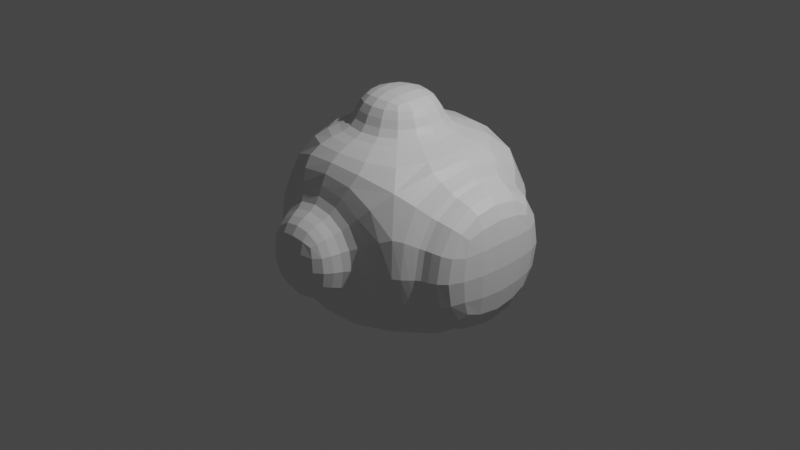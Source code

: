 # Source: 20210724_display_on_cage_0001.blend  (saved by Blender 3.0.13; exported with 4.5.12 LTS)
import bpy
from mathutils import Matrix  # noqa: F401  (used for matrix-valued properties, if any)

bpy.ops.wm.read_factory_settings(use_empty=True)
scene = bpy.context.scene
scene.name = 'Scene'

# ---- collections
col_collection = bpy.data.collections.new('Collection'); scene.collection.children.link(col_collection)

# ---- materials (node trees are filled in below, after node groups)
mat_material = bpy.data.materials.new('Material')
mat_material.alpha_threshold = 0.0
mat_material.use_transparent_shadow = False
mat_material.line_color = (0.0, 0.0, 0.0, 1.0)

# ---- material node trees
mat_material.use_nodes = True; mat_material.node_tree.nodes.clear()
_N = mat_material.node_tree.nodes; _L = mat_material.node_tree.links
n0 = _N.new('ShaderNodeOutputMaterial'); n0.name = 'Material Output'; n0.location = (300, 300)
n1 = _N.new('ShaderNodeBsdfPrincipled'); n1.name = 'Principled BSDF'; n1.location = (10, 300)
n1.distribution = 'GGX'
n1.subsurface_method = 'BURLEY'
n1.inputs[2].default_value = 0.4
n1.inputs[3].default_value = 1.45
n1.inputs[27].default_value = (0.0, 0.0, 0.0, 1.0)
n1.inputs[28].default_value = 1.0
_L.new(n1.outputs[0], n0.inputs[0])
n0.is_active_output = True

# ---- world
world_world = bpy.data.worlds.new('World'); scene.world = world_world
world_world.use_nodes = True; world_world.node_tree.nodes.clear()
_N = world_world.node_tree.nodes; _L = world_world.node_tree.links
n0 = _N.new('ShaderNodeOutputWorld'); n0.name = 'World Output'; n0.location = (300, 300)
n1 = _N.new('ShaderNodeBackground'); n1.name = 'Background'; n1.location = (10, 300)
n1.inputs[0].default_value = (0.05088, 0.05088, 0.05088, 1.0)
_L.new(n1.outputs[0], n0.inputs[0])
n0.is_active_output = True
world_world.color = (0.05088, 0.05088, 0.05088)
world_world.use_sun_shadow = False
world_world.sun_shadow_jitter_overblur = 0.0

# ---- cameras
cam_camera = bpy.data.cameras.new('Camera')
cam_camera.clip_end = 100.0
cam_camera.ortho_scale = 7.314

# ---- lights
light_light = bpy.data.lights.new('Light', 'POINT')
light_light.transmission_factor = 0.0
light_light.energy = 1000.0
light_light.shadow_soft_size = 0.1
light_light.shadow_maximum_resolution = 0.006
light_light.use_absolute_resolution = True

# ---- meshes
me_cube = bpy.data.meshes.new('Cube')
me_cube.from_pydata([(0.4454, 0.4454, 1.0), (1.0, 0.7719, -0.7719), (0.4454, -0.4454, 1.0), (0.4643, -1.0, -0.4643), (-0.4454, 0.4454, 1.0), (-0.5909, 1.0, -0.5909), (-0.4454, -0.4454, 1.0), (-0.4643, -1.0, -0.4643), (0.4643, -1.0, 0.4643), (-0.4643, -1.0, 0.4643), (1.0, 0.7719, 0.7719), (-0.5909, 1.0, 0.5909), (-1.0, -1.0, -1.0), (-1.0, -1.0, 1.0), (1.0, -0.7719, 0.7719), (1.0, -0.7719, -0.7719), (0.5909, 1.0, 0.5909), (0.5909, 1.0, -0.5909), (1.0, -1.0, 1.0), (1.0, -1.0, -1.0), (1.0, 1.0, -1.0), (-1.0, 1.0, -1.0), (1.0, 1.0, 1.0), (-1.0, 1.0, 1.0), (0.4454, -0.4454, 1.447), (-0.4454, -0.4454, 1.447), (0.4454, 0.4454, 1.447), (-0.4454, 0.4454, 1.447), (-0.4643, -1.447, -0.4643), (-0.4643, -1.447, 0.4643), (0.4643, -1.447, 0.4643), (0.4643, -1.447, -0.4643), (1.447, 0.7719, 0.7719), (1.447, 0.7719, -0.7719), (1.447, -0.7719, 0.7719), (1.447, -0.7719, -0.7719), (0.5909, 1.447, -0.5909), (-0.5909, 1.447, -0.5909), (0.5909, 1.447, 0.5909), (-0.5909, 1.447, 0.5909)], [], [(1, 10, 32, 33), (2, 0, 26, 24), (12, 13, 23, 21), (21, 20, 19, 12), (9, 7, 28, 29), (6, 2, 24, 25), (2, 6, 13, 18), (0, 2, 18, 22), (6, 4, 23, 13), (4, 0, 22, 23), (7, 9, 13, 12), (8, 3, 19, 18), (9, 8, 18, 13), (3, 7, 12, 19), (10, 1, 20, 22), (15, 14, 18, 19), (14, 10, 22, 18), (1, 15, 19, 20), (5, 17, 20, 21), (17, 16, 22, 20), (11, 5, 21, 23), (16, 11, 23, 22), (26, 27, 25, 24), (31, 30, 29, 28), (33, 32, 34, 35), (37, 39, 38, 36), (3, 8, 30, 31), (17, 5, 37, 36), (4, 6, 25, 27), (14, 15, 35, 34), (8, 9, 29, 30), (16, 17, 36, 38), (0, 4, 27, 26), (10, 14, 34, 32), (7, 3, 31, 28), (5, 11, 39, 37), (15, 1, 33, 35), (11, 16, 38, 39)])
_uv = me_cube.uv_layers.new(name='UVMap')
_uv.uv.foreach_set('vector', [0.4035, 0.5285, 0.5965, 0.5285, 0.5965, 0.5285, 0.4035, 0.5285, 0.6943, 0.6807, 0.6943, 0.5693, 0.6943, 0.5693, 0.6943, 0.6807, 0.375, 0.0, 0.625, 0.0, 0.625, 0.25, 0.375, 0.25, 0.125, 0.5, 0.375, 0.5, 0.375, 0.75, 0.125, 0.75, 0.558, 0.933, 0.442, 0.933, 0.442, 0.933, 0.558, 0.933, 0.8057, 0.6807, 0.6943, 0.6807, 0.6943, 0.6807, 0.8057, 0.6807, 0.6943, 0.6807, 0.8057, 0.6807, 0.875, 0.75, 0.625, 0.75, 0.6943, 0.5693, 0.6943, 0.6807, 0.625, 0.75, 0.625, 0.5, 0.8057, 0.6807, 0.8057, 0.5693, 0.875, 0.5, 0.875, 0.75, 0.8057, 0.5693, 0.6943, 0.5693, 0.625, 0.5, 0.875, 0.5, 0.442, 0.933, 0.558, 0.933, 0.625, 1.0, 0.375, 1.0, 0.558, 0.817, 0.442, 0.817, 0.375, 0.75, 0.625, 0.75, 0.558, 0.933, 0.558, 0.817, 0.625, 0.75, 0.625, 1.0, 0.442, 0.817, 0.442, 0.933, 0.375, 1.0, 0.375, 0.75, 0.5965, 0.5285, 0.4035, 0.5285, 0.375, 0.5, 0.625, 0.5, 0.4035, 0.7215, 0.5965, 0.7215, 0.625, 0.75, 0.375, 0.75, 0.5965, 0.7215, 0.5965, 0.5285, 0.625, 0.5, 0.625, 0.75, 0.4035, 0.5285, 0.4035, 0.7215, 0.375, 0.75, 0.375, 0.5, 0.4261, 0.3011, 0.4261, 0.4489, 0.375, 0.5, 0.375, 0.25, 0.4261, 0.4489, 0.5739, 0.4489, 0.625, 0.5, 0.375, 0.5, 0.5739, 0.3011, 0.4261, 0.3011, 0.375, 0.25, 0.625, 0.25, 0.5739, 0.4489, 0.5739, 0.3011, 0.625, 0.25, 0.625, 0.5, 0.6943, 0.5693, 0.8057, 0.5693, 0.8057, 0.6807, 0.6943, 0.6807, 0.442, 0.817, 0.558, 0.817, 0.558, 0.933, 0.442, 0.933, 0.4035, 0.5285, 0.5965, 0.5285, 0.5965, 0.7215, 0.4035, 0.7215, 0.4261, 0.3011, 0.5739, 0.3011, 0.5739, 0.4489, 0.4261, 0.4489, 0.442, 0.817, 0.558, 0.817, 0.558, 0.817, 0.442, 0.817, 0.4261, 0.4489, 0.4261, 0.3011, 0.4261, 0.3011, 0.4261, 0.4489, 0.8057, 0.5693, 0.8057, 0.6807, 0.8057, 0.6807, 0.8057, 0.5693, 0.5965, 0.7215, 0.4035, 0.7215, 0.4035, 0.7215, 0.5965, 0.7215, 0.558, 0.817, 0.558, 0.933, 0.558, 0.933, 0.558, 0.817, 0.5739, 0.4489, 0.4261, 0.4489, 0.4261, 0.4489, 0.5739, 0.4489, 0.6943, 0.5693, 0.8057, 0.5693, 0.8057, 0.5693, 0.6943, 0.5693, 0.5965, 0.5285, 0.5965, 0.7215, 0.5965, 0.7215, 0.5965, 0.5285, 0.442, 0.933, 0.442, 0.817, 0.442, 0.817, 0.442, 0.933, 0.4261, 0.3011, 0.5739, 0.3011, 0.5739, 0.3011, 0.4261, 0.3011, 0.4035, 0.7215, 0.4035, 0.5285, 0.4035, 0.5285, 0.4035, 0.7215, 0.5739, 0.3011, 0.5739, 0.4489, 0.5739, 0.4489, 0.5739, 0.3011])
me_cube.materials.append(mat_material)
me_cube.use_remesh_preserve_volume = False
me_cube.use_remesh_preserve_attributes = False
me_cube.use_mirror_vertex_groups = False
me_cube.update()

# ---- objects
ob_cube = bpy.data.objects.new('Cube', me_cube)
ob_light = bpy.data.objects.new('Light', light_light)
ob_camera = bpy.data.objects.new('Camera', cam_camera)

# ---- transforms, parenting, visibility, modifiers, constraints
ob_cube.location = (0.0, 0.0, 0.0)
ob_cube.lock_rotations_4d = False
ob_cube.empty_display_type = 'ARROWS'
ob_cube.lineart.crease_threshold = 0.0
_m = ob_cube.modifiers.new('Subdivision', 'SUBSURF')
ob_light.location = (4.076, 1.005, 5.904)
ob_light.rotation_euler = (0.6503, 0.05522, 1.866)
ob_light.lock_rotations_4d = False
ob_light.empty_display_type = 'ARROWS'
ob_light.color = (0.0, 0.0, 0.0, 0.0)
ob_light.lineart.crease_threshold = 0.0
ob_camera.location = (7.359, -6.926, 4.958)
ob_camera.rotation_euler = (1.109, 0.0, 0.8149)
ob_camera.lock_rotations_4d = False
ob_camera.empty_display_type = 'ARROWS'
ob_camera.color = (0.0, 0.0, 0.0, 0.0)
ob_camera.display_type = 'WIRE'
ob_camera.lineart.crease_threshold = 0.0

# ---- collection membership
col_collection.objects.link(ob_cube)
col_collection.objects.link(ob_light)
col_collection.objects.link(ob_camera)

# ---- scene / render settings (as saved in the file)
scene.camera = ob_camera
scene.frame_start = 1; scene.frame_end = 250; scene.frame_set(1)
scene.render.engine = 'BLENDER_EEVEE_NEXT'
scene.cycles.use_denoising = False
scene.cycles.samples = 128
scene.cycles.sampling_pattern = 'TABULATED_SOBOL'
scene.cycles.use_adaptive_sampling = False
scene.cycles.use_light_tree = False
scene.view_settings.view_transform = 'Filmic'
bpy.context.view_layer.update()
